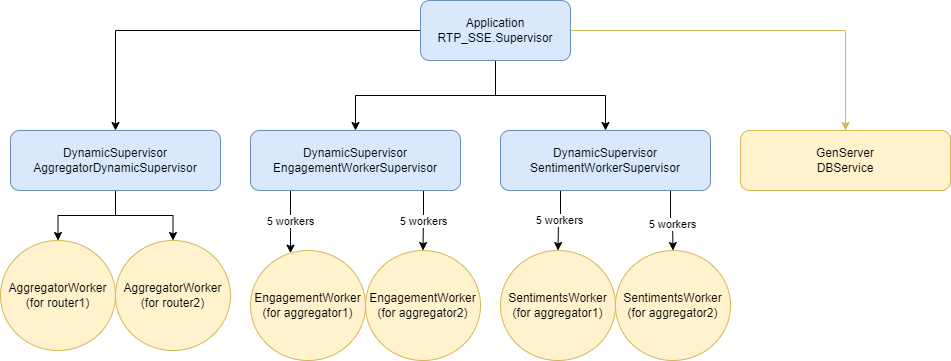

The diagram above was exported from draw.io. Its source (the exported page's mxGraphModel, read from the mxfile embedded in the PNG):
<mxGraphModel dx="1888" dy="579" grid="1" gridSize="10" guides="1" tooltips="1" connect="1" arrows="1" fold="1" page="1" pageScale="1" pageWidth="850" pageHeight="1100" math="0" shadow="0">
  <root>
    <mxCell id="Jn5-Krz8XhmaydC67Wi8-0" />
    <mxCell id="Jn5-Krz8XhmaydC67Wi8-1" parent="Jn5-Krz8XhmaydC67Wi8-0" />
    <mxCell id="EPRTxgSl572-2BT20EPA-1" style="edgeStyle=orthogonalEdgeStyle;rounded=0;orthogonalLoop=1;jettySize=auto;html=1;" edge="1" parent="Jn5-Krz8XhmaydC67Wi8-1" source="-M7ayBdmm_x4GLNasN65-0" target="EPRTxgSl572-2BT20EPA-0">
      <mxGeometry relative="1" as="geometry" />
    </mxCell>
    <mxCell id="EPRTxgSl572-2BT20EPA-4" style="edgeStyle=orthogonalEdgeStyle;rounded=0;orthogonalLoop=1;jettySize=auto;html=1;" edge="1" parent="Jn5-Krz8XhmaydC67Wi8-1" source="-M7ayBdmm_x4GLNasN65-0" target="EPRTxgSl572-2BT20EPA-2">
      <mxGeometry relative="1" as="geometry" />
    </mxCell>
    <mxCell id="EPRTxgSl572-2BT20EPA-5" style="edgeStyle=orthogonalEdgeStyle;rounded=0;orthogonalLoop=1;jettySize=auto;html=1;" edge="1" parent="Jn5-Krz8XhmaydC67Wi8-1" source="-M7ayBdmm_x4GLNasN65-0" target="EPRTxgSl572-2BT20EPA-3">
      <mxGeometry relative="1" as="geometry" />
    </mxCell>
    <mxCell id="EPRTxgSl572-2BT20EPA-7" style="edgeStyle=orthogonalEdgeStyle;rounded=0;orthogonalLoop=1;jettySize=auto;html=1;fillColor=#fff2cc;strokeColor=#d6b656;" edge="1" parent="Jn5-Krz8XhmaydC67Wi8-1" source="-M7ayBdmm_x4GLNasN65-0" target="EPRTxgSl572-2BT20EPA-6">
      <mxGeometry relative="1" as="geometry" />
    </mxCell>
    <mxCell id="-M7ayBdmm_x4GLNasN65-0" value="Application&lt;br&gt;RTP_SSE.Supervisor" style="rounded=1;whiteSpace=wrap;html=1;fillColor=#dae8fc;strokeColor=#6c8ebf;" vertex="1" parent="Jn5-Krz8XhmaydC67Wi8-1">
      <mxGeometry x="370" y="30" width="150" height="60" as="geometry" />
    </mxCell>
    <mxCell id="kUV01q96BimbK7PqDLAU-3" style="edgeStyle=orthogonalEdgeStyle;rounded=0;orthogonalLoop=1;jettySize=auto;html=1;" edge="1" parent="Jn5-Krz8XhmaydC67Wi8-1" source="EPRTxgSl572-2BT20EPA-0" target="kUV01q96BimbK7PqDLAU-0">
      <mxGeometry relative="1" as="geometry" />
    </mxCell>
    <mxCell id="kUV01q96BimbK7PqDLAU-4" style="edgeStyle=orthogonalEdgeStyle;rounded=0;orthogonalLoop=1;jettySize=auto;html=1;" edge="1" parent="Jn5-Krz8XhmaydC67Wi8-1" source="EPRTxgSl572-2BT20EPA-0" target="kUV01q96BimbK7PqDLAU-1">
      <mxGeometry relative="1" as="geometry">
        <mxPoint x="122.5" y="270" as="targetPoint" />
      </mxGeometry>
    </mxCell>
    <mxCell id="EPRTxgSl572-2BT20EPA-0" value="DynamicSupervisor&lt;br&gt;AggregatorDynamicSupervisor" style="whiteSpace=wrap;html=1;fillColor=#dae8fc;strokeColor=#6c8ebf;rounded=1;" vertex="1" parent="Jn5-Krz8XhmaydC67Wi8-1">
      <mxGeometry x="-40" y="160" width="210" height="60" as="geometry" />
    </mxCell>
    <mxCell id="kUV01q96BimbK7PqDLAU-6" value="5 workers" style="edgeStyle=orthogonalEdgeStyle;rounded=0;orthogonalLoop=1;jettySize=auto;html=1;" edge="1" parent="Jn5-Krz8XhmaydC67Wi8-1" source="EPRTxgSl572-2BT20EPA-2" target="kUV01q96BimbK7PqDLAU-5">
      <mxGeometry relative="1" as="geometry">
        <Array as="points">
          <mxPoint x="240" y="260" />
          <mxPoint x="240" y="260" />
        </Array>
      </mxGeometry>
    </mxCell>
    <mxCell id="kUV01q96BimbK7PqDLAU-8" style="edgeStyle=orthogonalEdgeStyle;rounded=0;orthogonalLoop=1;jettySize=auto;html=1;" edge="1" parent="Jn5-Krz8XhmaydC67Wi8-1" source="EPRTxgSl572-2BT20EPA-2" target="kUV01q96BimbK7PqDLAU-10">
      <mxGeometry relative="1" as="geometry">
        <mxPoint x="402.5" y="280" as="targetPoint" />
        <Array as="points">
          <mxPoint x="373" y="245" />
        </Array>
      </mxGeometry>
    </mxCell>
    <mxCell id="kUV01q96BimbK7PqDLAU-9" value="5 workers" style="edgeLabel;html=1;align=center;verticalAlign=middle;resizable=0;points=[];" vertex="1" connectable="0" parent="kUV01q96BimbK7PqDLAU-8">
      <mxGeometry x="0.3365" y="1" relative="1" as="geometry">
        <mxPoint x="-1" y="-10" as="offset" />
      </mxGeometry>
    </mxCell>
    <mxCell id="EPRTxgSl572-2BT20EPA-2" value="DynamicSupervisor&lt;br&gt;EngagementWorkerSupervisor" style="whiteSpace=wrap;html=1;fillColor=#dae8fc;strokeColor=#6c8ebf;rounded=1;" vertex="1" parent="Jn5-Krz8XhmaydC67Wi8-1">
      <mxGeometry x="200" y="160" width="210" height="60" as="geometry" />
    </mxCell>
    <mxCell id="kUV01q96BimbK7PqDLAU-13" value="5 workers" style="edgeStyle=orthogonalEdgeStyle;rounded=0;orthogonalLoop=1;jettySize=auto;html=1;" edge="1" parent="Jn5-Krz8XhmaydC67Wi8-1" source="EPRTxgSl572-2BT20EPA-3" target="kUV01q96BimbK7PqDLAU-11">
      <mxGeometry relative="1" as="geometry">
        <Array as="points">
          <mxPoint x="510" y="250" />
          <mxPoint x="508" y="250" />
        </Array>
      </mxGeometry>
    </mxCell>
    <mxCell id="kUV01q96BimbK7PqDLAU-14" style="edgeStyle=orthogonalEdgeStyle;rounded=0;orthogonalLoop=1;jettySize=auto;html=1;" edge="1" parent="Jn5-Krz8XhmaydC67Wi8-1" source="EPRTxgSl572-2BT20EPA-3" target="kUV01q96BimbK7PqDLAU-12">
      <mxGeometry relative="1" as="geometry">
        <Array as="points">
          <mxPoint x="620" y="250" />
          <mxPoint x="622" y="250" />
        </Array>
      </mxGeometry>
    </mxCell>
    <mxCell id="kUV01q96BimbK7PqDLAU-15" value="5 workers" style="edgeLabel;html=1;align=center;verticalAlign=middle;resizable=0;points=[];" vertex="1" connectable="0" parent="kUV01q96BimbK7PqDLAU-14">
      <mxGeometry x="0.1216" y="-1" relative="1" as="geometry">
        <mxPoint as="offset" />
      </mxGeometry>
    </mxCell>
    <mxCell id="EPRTxgSl572-2BT20EPA-3" value="DynamicSupervisor&lt;br&gt;SentimentWorkerSupervisor" style="whiteSpace=wrap;html=1;fillColor=#dae8fc;strokeColor=#6c8ebf;rounded=1;" vertex="1" parent="Jn5-Krz8XhmaydC67Wi8-1">
      <mxGeometry x="450" y="160" width="210" height="60" as="geometry" />
    </mxCell>
    <mxCell id="EPRTxgSl572-2BT20EPA-6" value="GenServer&lt;br&gt;DBService" style="whiteSpace=wrap;html=1;fillColor=#fff2cc;strokeColor=#d6b656;rounded=1;" vertex="1" parent="Jn5-Krz8XhmaydC67Wi8-1">
      <mxGeometry x="690" y="160" width="210" height="60" as="geometry" />
    </mxCell>
    <mxCell id="kUV01q96BimbK7PqDLAU-0" value="AggregatorWorker&lt;br&gt;(for router1)" style="ellipse;whiteSpace=wrap;html=1;fillColor=#fff2cc;strokeColor=#d6b656;rounded=1;" vertex="1" parent="Jn5-Krz8XhmaydC67Wi8-1">
      <mxGeometry x="-50" y="270" width="115" height="110" as="geometry" />
    </mxCell>
    <mxCell id="kUV01q96BimbK7PqDLAU-1" value="AggregatorWorker&lt;br&gt;(for router2)" style="ellipse;whiteSpace=wrap;html=1;fillColor=#fff2cc;strokeColor=#d6b656;rounded=1;" vertex="1" parent="Jn5-Krz8XhmaydC67Wi8-1">
      <mxGeometry x="65" y="270" width="115" height="110" as="geometry" />
    </mxCell>
    <mxCell id="kUV01q96BimbK7PqDLAU-5" value="EngagementWorker&lt;br&gt;(for aggregator1)" style="ellipse;whiteSpace=wrap;html=1;fillColor=#fff2cc;strokeColor=#d6b656;rounded=1;" vertex="1" parent="Jn5-Krz8XhmaydC67Wi8-1">
      <mxGeometry x="200" y="280" width="115" height="110" as="geometry" />
    </mxCell>
    <mxCell id="kUV01q96BimbK7PqDLAU-10" value="EngagementWorker&lt;br&gt;(for aggregator2)" style="ellipse;whiteSpace=wrap;html=1;fillColor=#fff2cc;strokeColor=#d6b656;rounded=1;" vertex="1" parent="Jn5-Krz8XhmaydC67Wi8-1">
      <mxGeometry x="315" y="280" width="115" height="110" as="geometry" />
    </mxCell>
    <mxCell id="kUV01q96BimbK7PqDLAU-11" value="SentimentsWorker&lt;br&gt;(for aggregator1)" style="ellipse;whiteSpace=wrap;html=1;fillColor=#fff2cc;strokeColor=#d6b656;rounded=1;" vertex="1" parent="Jn5-Krz8XhmaydC67Wi8-1">
      <mxGeometry x="450" y="280" width="115" height="110" as="geometry" />
    </mxCell>
    <mxCell id="kUV01q96BimbK7PqDLAU-12" value="SentimentsWorker&lt;br&gt;(for aggregator2)" style="ellipse;whiteSpace=wrap;html=1;fillColor=#fff2cc;strokeColor=#d6b656;rounded=1;" vertex="1" parent="Jn5-Krz8XhmaydC67Wi8-1">
      <mxGeometry x="565" y="280" width="115" height="110" as="geometry" />
    </mxCell>
  </root>
</mxGraphModel>